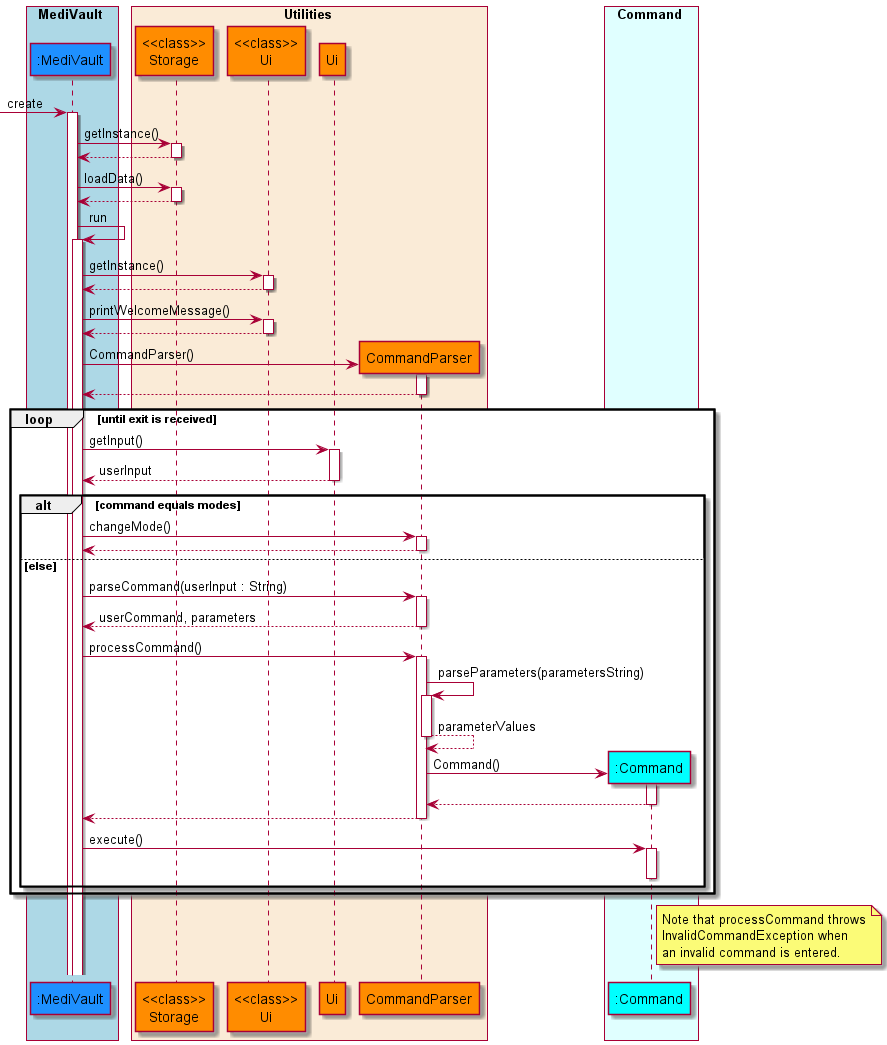

The diagram above was rendered by PlantUML. Its source (embedded in the PNG):
@startuml AddSequenceDiagram
'https://plantuml.com/sequence-diagram

!include style.puml

box MediVault COLOR_MEDIVAULT_BOX
    participant ":MediVault" as medivault COLOR_MEDIVAULT
end box

box Utilities COLOR_UTILITIES_BOX
    participant "<<class>>\nStorage" as storage COLOR_UTILITIES
    participant "<<class>>\nUi" as uiclass COLOR_UTILITIES
    participant "Ui" as ui COLOR_UTILITIES
    participant "CommandParser" as commandparser COLOR_UTILITIES
end box

box Command COLOR_COMMAND_BOX
    participant ":Command" as command COLOR_COMMAND
end box

autoactivate on

-> medivault: create
    medivault -> storage : getInstance()
    medivault <-- storage
    medivault -> storage : loadData()
    medivault <-- storage

    medivault -> medivault : run
    medivault -> uiclass : getInstance()
    medivault <-- uiclass
    medivault -> uiclass : printWelcomeMessage()
    medivault <-- uiclass
    create commandparser
    medivault -> commandparser : CommandParser()
    medivault <-- commandparser

        loop until exit is received
            medivault -> ui : getInput()
            medivault <-- ui : userInput

            alt command equals modes
                medivault -> commandparser : changeMode()
                medivault <-- commandparser
            else else
                medivault -> commandparser : parseCommand(userInput : String)
                medivault <-- commandparser : userCommand, parameters
                medivault -> commandparser : processCommand()
                commandparser -> commandparser : parseParameters(parametersString)
                commandparser --> commandparser : parameterValues
                create command
                commandparser -> command : Command()
                commandparser <-- command
                medivault <-- commandparser
                medivault -> command : execute()
                deactivate command
            end

        end
note right of command
Note that processCommand throws
InvalidCommandException when
an invalid command is entered.
end note

@enduml